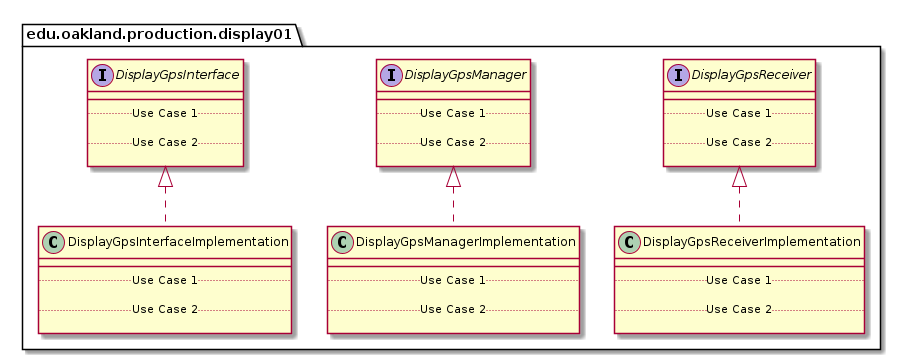

The diagram above was rendered by PlantUML. Its source (embedded in the PNG):
@startuml Display01ProductionPackage_InternalDependencies

package edu.oakland.production.display01 {
    
}


package edu.oakland.production.display01 {
    interface DisplayGpsInterface {
        __
        .. Use Case 1 ..

        .. Use Case 2 ..

    }
}


package edu.oakland.production.display01 {
    interface DisplayGpsManager {
        __
        .. Use Case 1 ..

        .. Use Case 2 ..

    }
}


package edu.oakland.production.display01 {
    interface DisplayGpsReceiver {
        __
        .. Use Case 1 ..

        .. Use Case 2 ..

    }
}


package edu.oakland.production.display01 {
    class DisplayGpsInterfaceImplementation {
        __
        .. Use Case 1 ..

        .. Use Case 2 ..

    }
}


DisplayGpsInterfaceImplementation .up.|> DisplayGpsInterface

package edu.oakland.production.display01 {
    class DisplayGpsManagerImplementation {
        __
        .. Use Case 1 ..

        .. Use Case 2 ..

    }
}


DisplayGpsManagerImplementation .up.|> DisplayGpsManager

package edu.oakland.production.display01 {
    class DisplayGpsReceiverImplementation {
        __
        .. Use Case 1 ..

        .. Use Case 2 ..

    }
}


DisplayGpsReceiverImplementation .up.|> DisplayGpsReceiver

@enduml